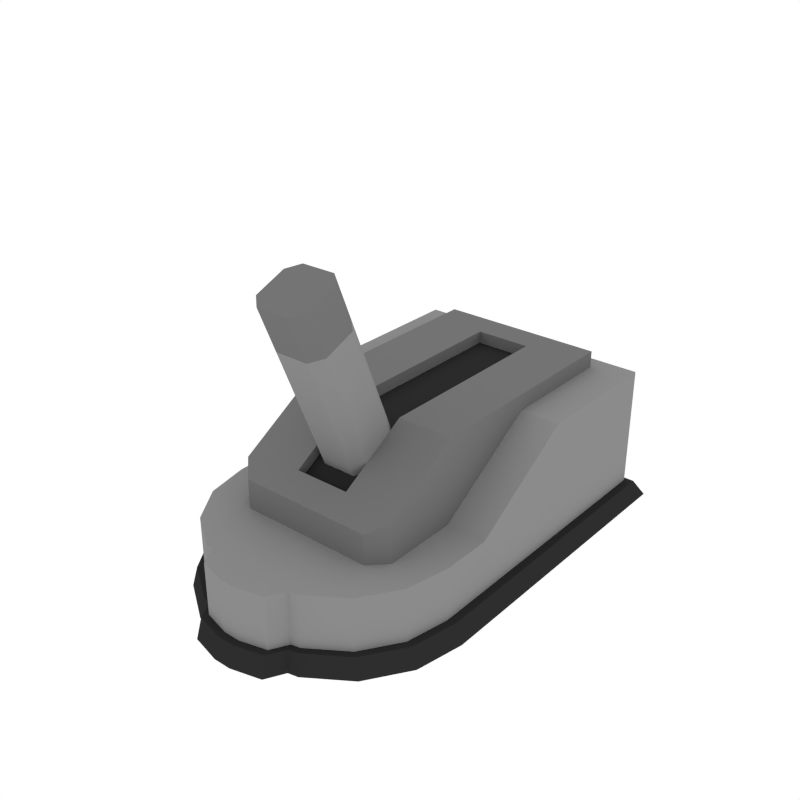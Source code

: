 # Source: Lever.blend  (saved by Blender 2.79.0; exported with 4.5.12 LTS)
import bpy
from mathutils import Matrix  # noqa: F401  (used for matrix-valued properties, if any)

bpy.ops.wm.read_factory_settings(use_empty=True)
scene = bpy.context.scene
scene.name = 'Scene'

# ---- collections
col_collection_1 = bpy.data.collections.new('Collection 1'); scene.collection.children.link(col_collection_1)

# ---- materials (node trees are filled in below, after node groups)
mat_lightgrey = bpy.data.materials.new('LightGrey')
mat_lightgrey.alpha_threshold = 0.0
mat_lightgrey.diffuse_color = (0.2598, 0.2598, 0.2598, 1.0)
mat_lightgrey.roughness = 0.5
mat_black = bpy.data.materials.new('Black')
mat_black.alpha_threshold = 0.0
mat_black.diffuse_color = (0.02721, 0.02721, 0.02721, 1.0)
mat_black.roughness = 0.5
mat_grey = bpy.data.materials.new('Grey')
mat_grey.alpha_threshold = 0.0
mat_grey.diffuse_color = (0.1734, 0.1734, 0.1734, 1.0)
mat_grey.roughness = 0.5

# ---- node groups
ng_auto_smooth = bpy.data.node_groups.new('Auto Smooth', 'GeometryNodeTree')
_s = ng_auto_smooth.interface.new_socket(name='Geometry', in_out='OUTPUT', socket_type='NodeSocketGeometry')
_s = ng_auto_smooth.interface.new_socket(name='Geometry', in_out='INPUT', socket_type='NodeSocketGeometry')
_s = ng_auto_smooth.interface.new_socket(name='Angle', in_out='INPUT', socket_type='NodeSocketFloat')
_s.subtype = 'ANGLE'
_s.min_value = 0.0
_s.max_value = 3.142
ng_auto_smooth.is_modifier = True
_N = ng_auto_smooth.nodes; _L = ng_auto_smooth.links
n0 = _N.new('NodeGroupOutput'); n0.name = 'Group Output'; n0.location = (480, -100)
n1 = _N.new('NodeGroupInput'); n1.name = 'Group Input'; n1.location = (-420, -300)
n2 = _N.new('NodeGroupInput'); n2.name = 'Group Input.001'; n2.location = (-60, -100)
n3 = _N.new('GeometryNodeSetShadeSmooth'); n3.name = 'Set Shade Smooth'; n3.location = (120, -100)
n3.domain = 'EDGE'
n4 = _N.new('GeometryNodeSetShadeSmooth'); n4.name = 'Set Shade Smooth.001'; n4.location = (300, -100)
n5 = _N.new('GeometryNodeInputMeshEdgeAngle'); n5.name = 'Edge Angle'; n5.location = (-420, -220)
n6 = _N.new('GeometryNodeInputEdgeSmooth'); n6.name = 'Is Edge Smooth'; n6.location = (-60, -160)
n7 = _N.new('GeometryNodeInputShadeSmooth'); n7.name = 'Is Face Smooth'; n7.location = (-240, -340)
n8 = _N.new('FunctionNodeBooleanMath'); n8.name = 'Boolean Math'; n8.location = (-60, -220)
n9 = _N.new('FunctionNodeCompare'); n9.name = 'Compare'; n9.location = (-240, -180)
n9.operation = 'LESS_EQUAL'
_L.new(n5.outputs[0], n9.inputs[0])
_L.new(n4.outputs[0], n0.inputs[0])
_L.new(n1.outputs[1], n9.inputs[1])
_L.new(n9.outputs[0], n8.inputs[0])
_L.new(n7.outputs[0], n8.inputs[1])
_L.new(n2.outputs[0], n3.inputs[0])
_L.new(n6.outputs[0], n3.inputs[1])
_L.new(n3.outputs[0], n4.inputs[0])
_L.new(n8.outputs[0], n3.inputs[2])
n0.is_active_output = True

# ---- material node trees

# ---- world
world_world = bpy.data.worlds.new('World'); scene.world = world_world
world_world.color = (1.0, 1.0, 1.0)
world_world.use_sun_shadow = False
world_world.sun_shadow_jitter_overblur = 0.0
world_world.cycles.sampling_method = 'NONE'
world_world.cycles.sample_map_resolution = 256

# ---- meshes
me_cube_056 = bpy.data.meshes.new('Cube.056')
me_cube_056.from_pydata([(0.1786, 0.3624, 0.1918), (0.1786, 0.3624, 0.0003268), (-0.1786, 0.007586, 0.0003268), (-0.1786, 0.007586, 0.09195), (-0.1786, 0.3624, 0.0003268), (-0.1786, 0.3624, 0.1918), (0.1786, 0.007586, 0.0003268), (0.1786, 0.007586, 0.09195), (-0.01457, -0.2285, 0.0003268), (-0.1786, -0.06441, 0.0003268), (-0.07736, -0.216, 0.0003268), (-0.1306, -0.1804, 0.0003268), (-0.1662, -0.1272, 0.0003268), (-0.1786, -0.06441, 0.09195), (-0.01457, -0.2285, 0.09195), (-0.1662, -0.1272, 0.09195), (-0.1306, -0.1804, 0.09195), (-0.07736, -0.216, 0.09195), (0.1786, -0.06441, 0.0003268), (0.01457, -0.2285, 0.0003268), (0.1662, -0.1272, 0.0003268), (0.1306, -0.1804, 0.0003268), (0.07736, -0.216, 0.0003268), (0.01457, -0.2285, 0.09195), (0.1786, -0.06441, 0.09195), (0.07736, -0.216, 0.09195), (0.1306, -0.1804, 0.09195), (0.1662, -0.1272, 0.09195), (-0.1786, 0.1633, 0.1918), (-0.1786, 0.1633, 0.0003268), (0.1786, 0.1633, 0.0003268), (0.1786, 0.1633, 0.1918), (-0.1213, 0.3357, 0.06804), (0.1213, 0.3357, 0.06804), (-0.1213, 0.3357, 0.2162), (0.1213, 0.3357, 0.2162), (-0.1213, 0.01032, 0.06804), (0.1213, 0.01032, 0.06804), (-0.1213, 0.01032, 0.2162), (0.1213, 0.01032, 0.2162), (-0.1213, 0.1615, 0.06804), (0.1213, 0.1615, 0.06804), (-0.1213, 0.1615, 0.2162), (0.1213, 0.1615, 0.2162), (-0.04042, -0.1245, 0.06804), (0.04042, -0.1245, 0.06804), (0.04042, 0.3357, 0.06804), (-0.04042, 0.3357, 0.06804), (-0.04042, -0.1245, 0.1353), (0.04042, -0.1245, 0.1353), (0.04042, 0.3357, 0.2162), (-0.04042, 0.3357, 0.2162), (0.04042, 0.01032, 0.2162), (-0.04042, 0.01032, 0.2162), (-0.04042, 0.01032, 0.06804), (0.04042, 0.01032, 0.06804), (0.04042, 0.1615, 0.2162), (-0.04042, 0.1615, 0.2162), (-0.04042, 0.1615, 0.06804), (0.04042, 0.1615, 0.06804), (-0.1213, -0.09097, 0.06804), (0.1213, -0.09097, 0.06804), (-0.1213, -0.09097, 0.1554), (0.1213, -0.09097, 0.1554), (-0.04042, -0.09097, 0.06804), (0.04042, -0.09097, 0.06804), (-0.04042, -0.09097, 0.1554), (0.04042, -0.09097, 0.1554), (-0.1213, 0.2918, 0.06804), (0.1213, 0.2918, 0.06804), (-0.1213, 0.2918, 0.2162), (0.1213, 0.2918, 0.2162), (-0.04042, 0.2918, 0.2162), (0.04042, 0.2918, 0.2162), (-0.04042, 0.2918, 0.06804), (0.04042, 0.2918, 0.06804), (0.04042, 0.01032, 0.1984), (-0.04042, 0.01032, 0.1984), (0.04042, 0.1615, 0.1984), (-0.04042, 0.1615, 0.1984), (-0.04042, -0.09097, 0.1376), (0.04042, -0.09097, 0.1376), (-0.04042, 0.2918, 0.1984), (0.04042, 0.2918, 0.1984), (-0.06514, -0.2184, 0.0003268), (-0.06514, -0.2184, 0.09195), (0.06443, -0.2186, 0.09195), (0.06443, -0.2186, 0.0003268), (-0.05174, -0.243, 0.0003268), (-0.0116, -0.253, 0.0003268), (-0.0116, -0.253, 0.09195), (0.05111, -0.2431, 0.09195), (0.01153, -0.253, 0.09195), (0.01153, -0.253, 0.0003268), (-0.05174, -0.243, 0.09195), (0.05111, -0.2431, 0.0003268), (0.1903, 0.3688, 0.015), (-0.1903, 0.01399, 0.015), (-0.1903, 0.3688, 0.015), (0.1903, 0.01399, 0.015), (-0.01551, -0.2375, 0.015), (-0.1903, -0.0627, 0.015), (-0.08239, -0.2242, 0.015), (-0.1391, -0.1863, 0.015), (-0.177, -0.1296, 0.015), (0.1903, -0.0627, 0.015), (0.01552, -0.2375, 0.015), (0.177, -0.1296, 0.015), (0.1391, -0.1863, 0.015), (0.0824, -0.2242, 0.015), (-0.1903, 0.1799, 0.015), (0.1903, 0.1799, 0.015), (-0.06938, -0.2268, 0.015), (0.06863, -0.2269, 0.015), (-0.05511, -0.2529, 0.015), (-0.01235, -0.2636, 0.015), (0.01228, -0.2636, 0.015), (0.05444, -0.253, 0.015), (-0.199, 0.1923, -0.01474), (-0.199, 0.3909, -0.01474), (0.199, 0.1923, -0.01474), (0.199, 0.3909, -0.01474), (0.199, 0.01878, -0.01474), (-0.199, 0.01878, -0.01474), (-0.07255, -0.233, -0.01474), (-0.01622, -0.2442, -0.01474), (0.05694, -0.2605, -0.01474), (0.07178, -0.2331, -0.01474), (-0.1455, -0.1907, -0.01474), (-0.08616, -0.2303, -0.01474), (-0.1851, -0.1314, -0.01474), (-0.199, -0.06142, -0.01474), (0.08618, -0.2303, -0.01474), (0.1455, -0.1907, -0.01474), (0.1851, -0.1314, -0.01474), (0.199, -0.06142, -0.01474), (0.01623, -0.2442, -0.01474), (-0.05763, -0.2603, -0.01474), (-0.01291, -0.2715, -0.01474), (0.01285, -0.2715, -0.01474), (-0.09779, -0.1245, 0.06804), (-0.1213, -0.101, 0.06804), (0.1213, -0.101, 0.06804), (0.09779, -0.1245, 0.06804), (-0.1213, -0.101, 0.1494), (-0.09779, -0.1245, 0.1353), (0.09779, -0.1245, 0.1353), (0.1213, -0.101, 0.1494)], [], [(14, 85, 94, 90), (31, 30, 1, 0), (4, 5, 0, 1), (7, 3, 13, 15, 16, 17, 85, 14, 23, 86, 25, 26, 27, 24), (9, 13, 3, 2), (6, 7, 24, 18), (84, 85, 17, 10), (10, 17, 16, 11), (11, 16, 15, 12), (12, 15, 13, 9), (86, 87, 22, 25), (25, 22, 21, 26), (26, 21, 20, 27), (27, 20, 18, 24), (2, 6, 18, 20, 21, 22, 87, 19, 8, 84, 10, 11, 12, 9), (30, 29, 4, 1), (28, 31, 0, 5), (29, 28, 5, 4), (2, 3, 28, 29), (3, 7, 31, 28), (6, 2, 29, 30), (7, 6, 30, 31), (75, 46, 33, 69), (73, 71, 35, 50), (69, 33, 35, 71), (140, 44, 48, 145), (47, 32, 34, 51), (144, 145, 48, 66, 62), (40, 36, 38, 42), (61, 37, 39, 63), (67, 63, 39, 52), (65, 55, 37, 61), (68, 40, 42, 70), (37, 41, 43, 39), (52, 39, 43, 56), (55, 59, 41, 37), (36, 40, 58, 54), (54, 58, 59, 55), (38, 53, 57, 42), (73, 72, 82, 83), (60, 36, 54, 64), (64, 54, 55, 65), (62, 66, 53, 38), (57, 53, 77, 79), (45, 65, 61, 142, 143), (44, 45, 49, 48), (33, 46, 50, 35), (46, 47, 51, 50), (70, 72, 51, 34), (72, 73, 50, 51), (68, 32, 47, 74), (74, 47, 46, 75), (48, 49, 67, 66), (49, 146, 147, 63, 67), (44, 64, 65, 45), (60, 141, 144, 62), (142, 61, 63, 147), (45, 143, 146, 49), (36, 60, 62, 38), (58, 74, 75, 59), (40, 68, 74, 58), (66, 67, 81, 80), (42, 57, 72, 70), (32, 68, 70, 34), (41, 69, 71, 43), (56, 43, 71, 73), (59, 75, 69, 41), (77, 76, 78, 79), (80, 81, 76, 77), (79, 78, 83, 82), (67, 52, 76, 81), (72, 57, 79, 82), (52, 56, 78, 76), (53, 66, 80, 77), (56, 73, 83, 78), (23, 14, 90, 92), (87, 86, 91, 95), (93, 92, 90, 89), (89, 90, 94, 88), (92, 93, 95, 91), (8, 19, 93, 89), (86, 23, 92, 91), (84, 8, 89, 88), (19, 87, 95, 93), (85, 84, 88, 94), (97, 101, 104, 103, 102, 112, 100, 106, 113, 109, 108, 107, 105, 99), (111, 96, 98, 110), (99, 111, 110, 97), (100, 115, 116, 106), (112, 114, 115, 100), (106, 116, 117, 113), (123, 122, 135, 134, 133, 132, 127, 136, 125, 124, 129, 128, 130, 131), (120, 118, 119, 121), (122, 123, 118, 120), (125, 136, 139, 138), (124, 125, 138, 137), (136, 127, 126, 139), (101, 97, 123, 131), (102, 103, 128, 129), (115, 114, 137, 138), (99, 105, 135, 122), (103, 104, 130, 128), (116, 115, 138, 139), (110, 98, 119, 118), (104, 101, 131, 130), (117, 116, 139, 126), (96, 111, 120, 121), (97, 110, 118, 123), (109, 113, 127, 132), (111, 99, 122, 120), (108, 109, 132, 133), (98, 96, 121, 119), (107, 108, 133, 134), (114, 112, 124, 137), (112, 102, 129, 124), (105, 107, 134, 135), (113, 117, 126, 127), (146, 143, 142, 147), (140, 145, 144, 141), (140, 141, 60, 64, 44)])
me_cube_056.polygons.foreach_set('use_smooth', [True] * 120)
me_cube_056.polygons.foreach_set('material_index', [0, 0, 0, 0, 0, 0, 0, 0, 0, 0, 0, 0, 0, 0, 0, 0, 0, 0, 0, 0, 0, 0, 2, 2, 2, 2, 2, 2, 2, 2, 2, 2, 2, 2, 2, 2, 2, 2, 2, 2, 2, 2, 2, 2, 2, 2, 2, 2, 2, 2, 2, 2, 2, 2, 2, 2, 2, 2, 2, 2, 2, 2, 2, 2, 2, 2, 2, 1, 1, 1, 2, 2, 2, 2, 2, 0, 0, 0, 0, 0, 0, 0, 0, 0, 0, 1, 1, 1, 1, 1, 1, 1, 1, 1, 1, 1, 1, 1, 1, 1, 1, 1, 1, 1, 1, 1, 1, 1, 1, 1, 1, 1, 1, 1, 1, 1, 1, 2, 2, 2])
me_cube_056.materials.append(mat_lightgrey)
me_cube_056.materials.append(mat_black)
me_cube_056.materials.append(mat_grey)
me_cube_056.use_remesh_preserve_volume = False
me_cube_056.use_remesh_preserve_attributes = False
me_cube_056.use_mirror_vertex_groups = False
me_cube_056.update()
me_cube_057 = bpy.data.meshes.new('Cube.057')
me_cube_057.from_pydata([(0.04042, -0.1176, 0.3431), (0.0244, -0.1324, 0.3371), (0.04042, -0.07262, 0.3614), (0.0244, -0.05778, 0.3675), (-0.04042, -0.07262, 0.3614), (-0.0244, -0.05778, 0.3675), (-0.04042, -0.1176, 0.3431), (-0.0244, -0.1324, 0.3371), (0.0244, 0.01725, 0.183), (0.04042, 0.002401, 0.1769), (-0.04042, 0.002401, 0.1769), (-0.0244, 0.01725, 0.183), (0.04042, -0.04257, 0.1586), (0.0244, -0.05741, 0.1526), (-0.0244, -0.05741, 0.1526), (-0.04042, -0.04257, 0.1586), (0.04042, -0.09845, 0.4249), (0.0244, -0.0836, 0.431), (-0.0244, -0.0836, 0.431), (-0.04042, -0.09845, 0.4249), (0.0244, -0.1583, 0.4006), (0.04042, -0.1434, 0.4066), (-0.04042, -0.1434, 0.4066), (-0.0244, -0.1583, 0.4006)], [], [(18, 19, 22, 23, 20, 21, 16, 17), (6, 22, 19, 4), (1, 20, 23, 7), (2, 16, 21, 0), (11, 5, 3, 8), (8, 9, 12, 13, 14, 15, 10, 11), (7, 23, 22, 6), (5, 11, 10, 4), (3, 17, 16, 2), (1, 13, 12, 0), (5, 18, 17, 3), (20, 1, 0, 21), (8, 3, 2, 9), (18, 5, 4, 19), (14, 7, 6, 15), (9, 2, 0, 12), (13, 1, 7, 14), (15, 6, 4, 10)])
me_cube_057.polygons.foreach_set('material_index', [2, 2, 2, 2, 0, 0, 2, 0, 2, 0, 2, 2, 0, 2, 0, 0, 0, 0])
me_cube_057.materials.append(mat_lightgrey)
me_cube_057.materials.append(mat_black)
me_cube_057.materials.append(mat_grey)
me_cube_057.use_remesh_preserve_volume = False
me_cube_057.use_remesh_preserve_attributes = False
me_cube_057.use_mirror_vertex_groups = False
me_cube_057.update()

# ---- objects
ob_lever_base = bpy.data.objects.new('Lever_Base', me_cube_056)
ob_lever_top = bpy.data.objects.new('Lever_Top', me_cube_057)

# ---- transforms, parenting, visibility, modifiers, constraints
ob_lever_base.location = (0.0, 0.0, 0.0)
ob_lever_base.lineart.crease_threshold = 0.0
_m = ob_lever_base.modifiers.new('Auto Smooth', 'NODES')
_m.node_group = ng_auto_smooth
_gi = [s.identifier for s in ng_auto_smooth.interface.items_tree if s.item_type == 'SOCKET' and s.in_out == 'INPUT']
_m[_gi[1]] = 0.5236  # Angle
ob_lever_top.location = (0.0, 0.0, 0.0)
ob_lever_top.lineart.crease_threshold = 0.0

# ---- collection membership
col_collection_1.objects.link(ob_lever_base)
col_collection_1.objects.link(ob_lever_top)

# ---- scene / render settings (as saved in the file)
scene.frame_start = 1; scene.frame_end = 250; scene.frame_set(0)
scene.render.engine = 'CYCLES'
scene.render.resolution_x = 1000
scene.render.resolution_y = 1000
scene.render.dither_intensity = 0.0
scene.cycles.samples = 200
scene.cycles.sampling_pattern = 'TABULATED_SOBOL'
scene.cycles.light_sampling_threshold = 0.0
scene.cycles.use_adaptive_sampling = False
scene.cycles.use_light_tree = False
scene.cycles.caustics_reflective = False
scene.cycles.caustics_refractive = False
scene.cycles.blur_glossy = 0.0
scene.cycles.max_bounces = 2
scene.cycles.pixel_filter_type = 'GAUSSIAN'
scene.cycles.sample_clamp_indirect = 0.0
scene.view_settings.view_transform = 'Standard'
bpy.context.view_layer.update()

# ---- added for rendering (the .blend has no active camera): camera
cam_auto = bpy.data.cameras.new('AutoCamera')
cam_auto.lens = 50.0
cam_auto.sensor_width = 36.0
cam_auto.clip_end = 1000.0
ob_auto_camera = bpy.data.objects.new('AutoCamera', cam_auto)
scene.collection.objects.link(ob_auto_camera)
ob_auto_camera.location = (0.825404, -0.930762, 0.868425)
ob_auto_camera.rotation_euler = (1.09748, -7.21219e-08, 0.694738)
scene.camera = ob_auto_camera
bpy.context.view_layer.update()
